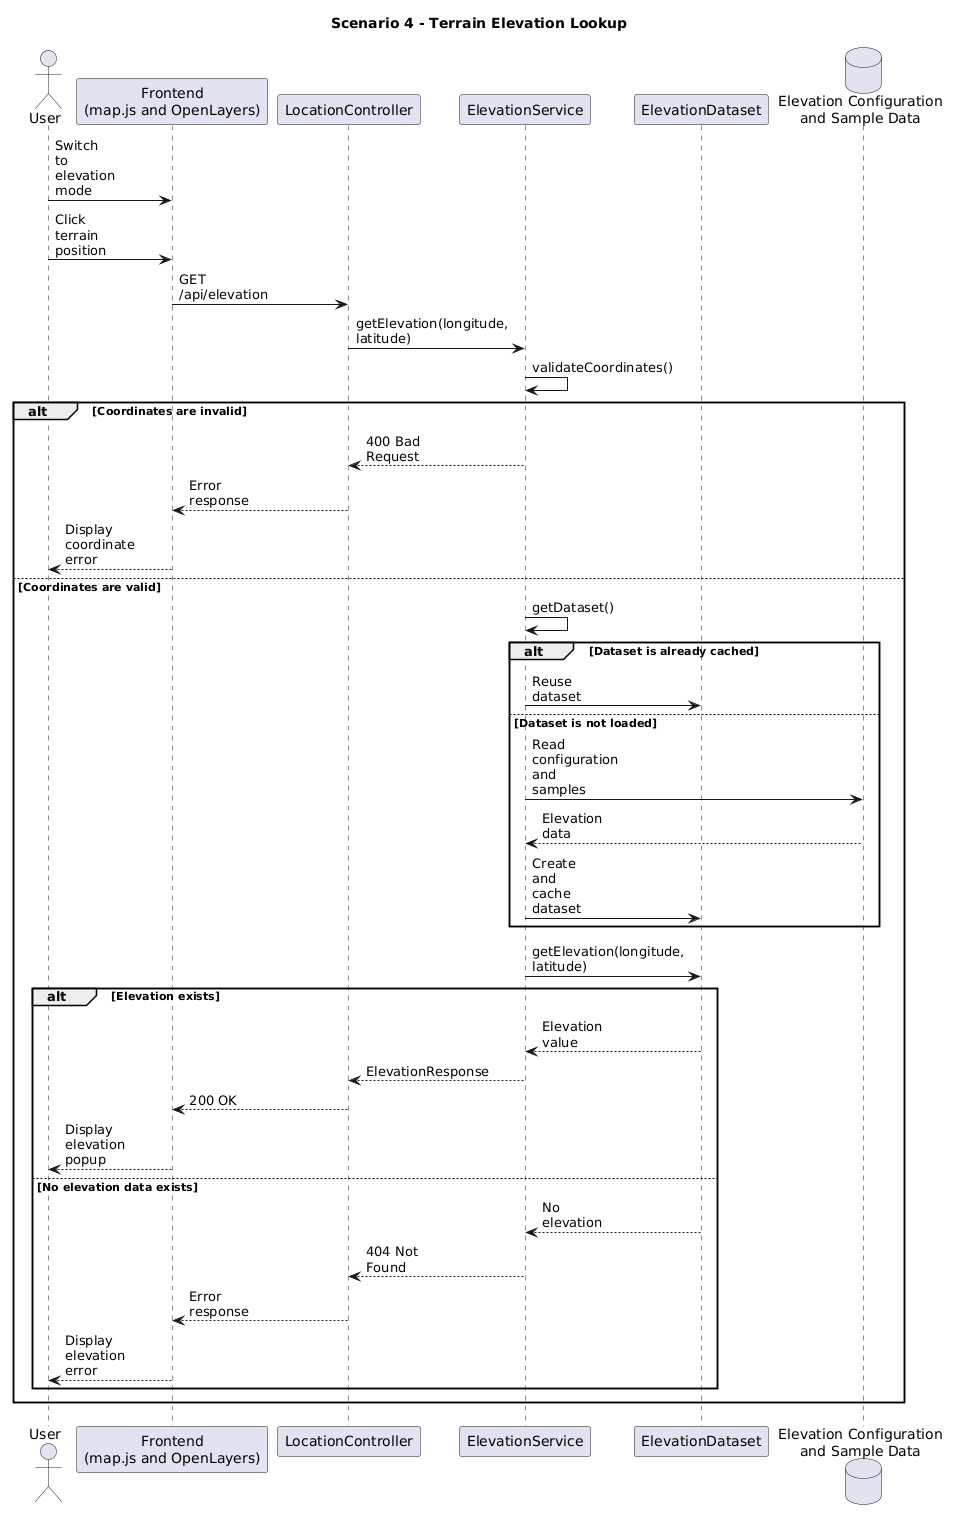

The diagram above was rendered by PlantUML. Its source (embedded in the PNG):
@startuml
title Scenario 4 - Terrain Elevation Lookup

skinparam shadowing false
skinparam maxMessageSize 60

actor User
participant "Frontend\n(map.js and OpenLayers)" as Frontend
participant LocationController as Controller
participant ElevationService as ElevationService
participant ElevationDataset as Dataset
database "Elevation Configuration\nand Sample Data" as Files

User -> Frontend: Switch to elevation mode
User -> Frontend: Click terrain position

Frontend -> Controller: GET /api/elevation
Controller -> ElevationService: getElevation(longitude, latitude)
ElevationService -> ElevationService: validateCoordinates()

alt Coordinates are invalid
    ElevationService --> Controller: 400 Bad Request
    Controller --> Frontend: Error response
    Frontend --> User: Display coordinate error
else Coordinates are valid
    ElevationService -> ElevationService: getDataset()

    alt Dataset is already cached
        ElevationService -> Dataset: Reuse dataset
    else Dataset is not loaded
        ElevationService -> Files: Read configuration and samples
        Files --> ElevationService: Elevation data
        ElevationService -> Dataset: Create and cache dataset
    end

    ElevationService -> Dataset: getElevation(longitude, latitude)

    alt Elevation exists
        Dataset --> ElevationService: Elevation value
        ElevationService --> Controller: ElevationResponse
        Controller --> Frontend: 200 OK
        Frontend --> User: Display elevation popup
    else No elevation data exists
        Dataset --> ElevationService: No elevation
        ElevationService --> Controller: 404 Not Found
        Controller --> Frontend: Error response
        Frontend --> User: Display elevation error
    end
end
@enduml